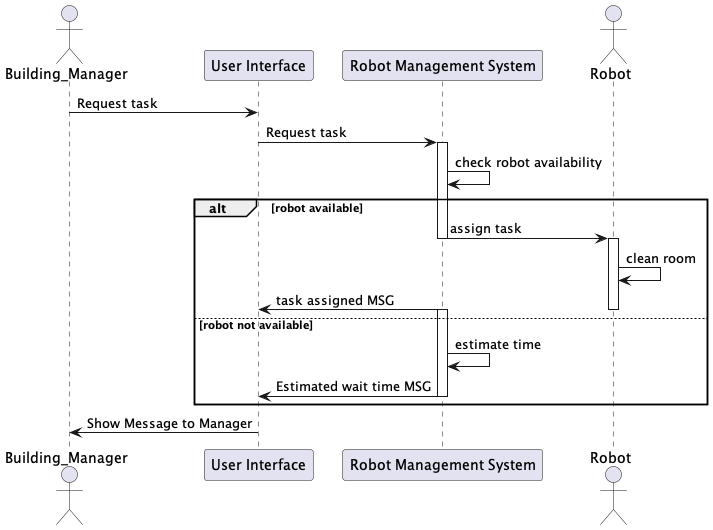

The diagram above was rendered by PlantUML. Its source (embedded in the PNG):
@startuml

actor Building_Manager
participant "User Interface" as UI
participant "Robot Management System" as RMS
actor Robot

' activate Building_Manager
Building_Manager -> UI: Request task
' deactivate Building_Manager

' activate UI
UI -> RMS: Request task
' Deactivate UI

activate RMS
RMS -> RMS: check robot availability

alt robot available
RMS -> Robot: assign task
deactivate RMS
activate Robot
Robot -> Robot: clean room
RMS -> UI: task assigned MSG
deactivate Robot

else robot not available

activate RMS
RMS -> RMS: estimate time
RMS -> UI: Estimated wait time MSG
deactivate RMS

end

UI -> Building_Manager: Show Message to Manager

@enduml